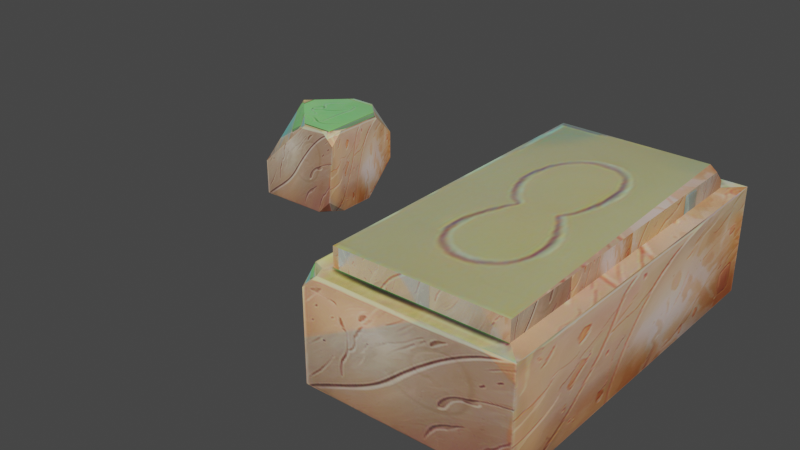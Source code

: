 # Source: tumba.blend  (saved by Blender 3.6.11; exported with 4.5.12 LTS)
import bpy
from mathutils import Matrix  # noqa: F401  (used for matrix-valued properties, if any)

bpy.ops.wm.read_factory_settings(use_empty=True)
scene = bpy.context.scene
scene.name = 'Scene'

# ---- collections
col_collection = bpy.data.collections.new('Collection'); scene.collection.children.link(col_collection)

# ---- images (referenced by path relative to the original .blend; pixels are not part of the script)
import os
ASSET_DIR = os.environ.get("B2B_ASSET_DIR", "")  # directory of the original .blend (textures are referenced by path, not embedded)
HERE = os.path.dirname(os.path.abspath(__file__))  # packed textures are extracted next to this script under _unpacked/

def load_image(name, relpath, width, height, colorspace="sRGB"):
    """Load a texture the original file referenced (path relative to the .blend, or extracted next to this script)."""
    p = next((c for c in (os.path.join(HERE, relpath), os.path.join(ASSET_DIR, relpath)) if relpath and os.path.exists(c)), "")
    if p:
        img = bpy.data.images.load(p, check_existing=True)
        img.name = name
    else:  # same state as the original file: an image datablock whose file is absent (Cycles renders it pink)
        img = bpy.data.images.new(name, width, height)
        img.source = "FILE"
        img.filepath = "//" + (relpath or name)
    img.colorspace_settings.name = colorspace
    return img
img_image_0 = load_image('Image_0', '_unpacked/Image_0.0fe60e5b.jpg', 2048, 2048, 'sRGB')

# ---- materials (node trees are filled in below, after node groups)
mat_material_0 = bpy.data.materials.new('Material_0')
mat_material_0.use_transparent_shadow = False

# ---- material node trees
mat_material_0.use_nodes = True; mat_material_0.node_tree.nodes.clear()
_N = mat_material_0.node_tree.nodes; _L = mat_material_0.node_tree.links
n0 = _N.new('ShaderNodeBsdfPrincipled'); n0.name = 'Principled BSDF'; n0.location = (10, 300)
n0.distribution = 'GGX'
n0.subsurface_method = 'RANDOM_WALK_SKIN'
n0.inputs[2].default_value = 0.8
n0.inputs[27].default_value = (0.0, 0.0, 0.0, 1.0)
n0.inputs[28].default_value = 1.0
n1 = _N.new('ShaderNodeOutputMaterial'); n1.name = 'Material Output'; n1.location = (320, 270)
n2 = _N.new('ShaderNodeTexImage'); n2.name = 'Image Texture'; n2.location = (-440, 210)
n2.label = 'BASE COLOR'
n2.image = img_image_0
_L.new(n0.outputs[0], n1.inputs[0])
_L.new(n2.outputs[0], n0.inputs[0])
n1.is_active_output = True

# ---- world
world_world = bpy.data.worlds.new('World'); scene.world = world_world
world_world.use_nodes = True; world_world.node_tree.nodes.clear()
_N = world_world.node_tree.nodes; _L = world_world.node_tree.links
n0 = _N.new('ShaderNodeOutputWorld'); n0.name = 'World Output'; n0.location = (300, 300)
n1 = _N.new('ShaderNodeBackground'); n1.name = 'Background'; n1.location = (10, 300)
n1.inputs[0].default_value = (0.05088, 0.05088, 0.05088, 1.0)
_L.new(n1.outputs[0], n0.inputs[0])
n0.is_active_output = True
world_world.color = (0.05088, 0.05088, 0.05088)
world_world.use_sun_shadow = False
world_world.sun_shadow_jitter_overblur = 0.0

# ---- meshes
me_mesh_0 = bpy.data.meshes.new('Mesh_0')
me_mesh_0.from_pydata([(0.4653, -0.3239, 0.0989), (0.1373, -0.3239, 0.0989), (0.1251, -0.3361, 0.0989), (0.1344, -0.3585, 0.0989), (0.5, -0.3585, 0.0989), (0.1026, 0.3585, -0.1136), (0.1026, 0.3585, 0.0989), (0.5, 0.3585, 0.0989), (0.5, 0.3585, -0.1136), (0.5, 0.3585, -0.1136), (0.5, 0.3585, 0.0989), (0.5, -0.3585, 0.0989), (0.5, -0.3585, -0.1136), (0.1026, -0.3585, -0.1136), (0.1026, -0.3585, 0.06716), (0.1026, -0.3268, 0.0989), (0.1026, 0.3585, 0.0989), (0.1026, 0.3585, -0.1136), (0.1026, 0.3585, -0.1136), (0.5, 0.3585, -0.1136), (0.5, -0.3585, -0.1136), (0.1026, -0.3585, -0.1136), (0.1373, -0.3239, 0.0989), (0.4653, -0.3239, 0.0989), (0.4653, -0.3239, 0.1372), (0.1373, -0.3239, 0.1372), (0.1373, 0.3239, 0.0989), (0.4653, 0.3239, 0.0989), (0.5, 0.3585, 0.0989), (0.1026, 0.3585, 0.0989), (0.1026, -0.3268, 0.0989), (0.4653, -0.3239, 0.0989), (0.4653, 0.3239, 0.0989), (0.4653, 0.3239, 0.1128), (0.4653, 0.2995, 0.1372), (0.4653, -0.3239, 0.1372), (0.4653, 0.2995, 0.1372), (0.4409, 0.3239, 0.1372), (0.1373, 0.3239, 0.1372), (0.1373, -0.3239, 0.1372), (0.4653, -0.3239, 0.1372), (0.1373, 0.3239, 0.0989), (0.1373, -0.3239, 0.0989), (0.1373, -0.3239, 0.1372), (0.1373, 0.3239, 0.1372), (0.1344, -0.3585, 0.0989), (0.1251, -0.3361, 0.0989), (0.1026, -0.3268, 0.0989), (0.1026, -0.3585, 0.06716), (0.5, -0.3585, -0.1136), (0.5, -0.3585, 0.0989), (0.1344, -0.3585, 0.0989), (0.1026, -0.3585, 0.06716), (0.1026, -0.3585, -0.1136), (0.4409, 0.3239, 0.1372), (0.4653, 0.2995, 0.1372), (0.4653, 0.3239, 0.1128), (0.4653, 0.3239, 0.0989), (0.1373, 0.3239, 0.0989), (0.1373, 0.3239, 0.1372), (0.4409, 0.3239, 0.1372), (0.4653, 0.3239, 0.1128), (-0.3092, 0.2646, -0.1372), (-0.3092, 0.3371, -0.06466), (-0.3092, 0.3371, -0.002661), (-0.3092, 0.2848, 0.04967), (-0.3092, 0.1786, 0.04967), (-0.3092, 0.1503, 0.02138), (-0.3132, 0.1409, -0.1052), (-0.3092, 0.1822, -0.1372), (-0.496, 0.2989, -0.1372), (-0.4578, 0.3371, -0.1372), (-0.3817, 0.3371, -0.1372), (-0.3092, 0.2646, -0.1372), (-0.3092, 0.1822, -0.1372), (-0.3451, 0.1409, -0.1372), (-0.5, 0.1409, -0.1372), (-0.3872, 0.1503, 0.04967), (-0.496, 0.2591, 0.04967), (-0.5, 0.1409, -0.05917), (-0.3092, 0.2848, 0.04967), (-0.3092, 0.3371, -0.002661), (-0.3615, 0.3371, 0.04967), (-0.3092, 0.1822, -0.1372), (-0.3132, 0.1409, -0.1052), (-0.3451, 0.1409, -0.1372), (-0.3451, 0.1409, -0.1372), (-0.3132, 0.1409, -0.1052), (-0.3092, 0.1503, 0.02138), (-0.3375, 0.1503, 0.04967), (-0.3872, 0.1503, 0.04967), (-0.5, 0.1409, -0.05917), (-0.5, 0.1409, -0.1372), (-0.496, 0.3371, -0.03228), (-0.496, 0.2591, 0.04967), (-0.4141, 0.3371, 0.04967), (-0.5, 0.1409, -0.1372), (-0.5, 0.1409, -0.05917), (-0.496, 0.2591, 0.04967), (-0.496, 0.2591, 0.04967), (-0.496, 0.3371, -0.03228), (-0.496, 0.3371, -0.09895), (-0.496, 0.2989, -0.1372), (-0.496, 0.3371, -0.09895), (-0.4578, 0.3371, -0.1372), (-0.496, 0.2989, -0.1372), (-0.3092, 0.3371, -0.06466), (-0.3092, 0.2646, -0.1372), (-0.3817, 0.3371, -0.1372), (-0.4578, 0.3371, -0.1372), (-0.496, 0.3371, -0.09895), (-0.496, 0.3371, -0.03228), (-0.4141, 0.3371, 0.04967), (-0.3615, 0.3371, 0.04967), (-0.3092, 0.3371, -0.002661), (-0.3092, 0.3371, -0.06466), (-0.3817, 0.3371, -0.1372), (-0.3092, 0.1503, 0.02138), (-0.3092, 0.1786, 0.04967), (-0.3375, 0.1503, 0.04967), (-0.3092, 0.2848, 0.04967), (-0.3615, 0.3371, 0.04967), (-0.4141, 0.3371, 0.04967), (-0.496, 0.2591, 0.04967), (-0.496, 0.2591, 0.04967), (-0.3872, 0.1503, 0.04967), (-0.3375, 0.1503, 0.04967), (-0.3092, 0.1786, 0.04967), (-0.3092, 0.3371, -0.06466), (-0.3132, 0.1409, -0.1052), (-0.3092, 0.2646, -0.1372)], [], [(4, 0, 1), (2, 4, 1), (4, 2, 3), (5, 6, 7), (5, 7, 8), (9, 10, 11), (9, 11, 12), (17, 13, 14), (15, 17, 14), (17, 15, 16), (18, 19, 20), (18, 20, 21), (26, 27, 28), (26, 28, 29), (2, 1, 26), (29, 2, 26), (2, 29, 30), (41, 42, 43, 44), (40, 36, 37), (61, 57, 58, 59, 60), (45, 46, 47), (45, 47, 48), (53, 49, 50), (51, 53, 50), (53, 51, 52), (54, 55, 56), (22, 23, 24, 25), (69, 62, 63), (64, 69, 63), (69, 64, 65), (66, 69, 65), (69, 66, 67), (67, 68, 69), (76, 70, 71), (72, 76, 71), (76, 72, 73), (74, 76, 73), (76, 74, 75), (77, 78, 79), (80, 81, 82), (83, 84, 85), (92, 86, 87), (88, 92, 87), (92, 88, 89), (90, 92, 89), (92, 90, 91), (93, 94, 95), (102, 96, 97), (98, 102, 97), (102, 98, 99), (100, 102, 99), (102, 100, 101), (103, 104, 105), (106, 107, 108), (116, 109, 110), (111, 116, 110), (116, 111, 112), (113, 116, 112), (116, 113, 114), (114, 115, 116), (117, 118, 119), (127, 120, 121), (122, 127, 121), (127, 122, 123), (124, 127, 123), (127, 124, 125), (125, 126, 127), (128, 129, 130), (40, 37, 38, 39), (35, 31, 32, 33, 34), (27, 0, 4, 28)])
me_mesh_0.polygons.foreach_set('use_smooth', [0, 0, 0, 0, 0, 0, 0, 0, 0, 0, 0, 0, 0, 0, 0, 0, 0, 0, 0, 0, 1, 1, 0, 0, 0, 0, 0, 1, 1, 1, 1, 1, 1, 0, 0, 0, 0, 0, 0, 0, 0, 1, 1, 1, 1, 1, 0, 1, 1, 1, 1, 1, 0, 0, 0, 0, 0, 0, 0, 0, 0, 0, 0, 0, 0, 0, 0, 0, 0, 0, 0])
_uv = me_mesh_0.uv_layers.new(name='UVMap')
_uv.uv.foreach_set('vector', [0.625, 0.75, 0.647, 0.7378, 0.853, 0.7378, 0.8608, 0.7422, 0.625, 0.75, 0.853, 0.7378, 0.625, 0.75, 0.8608, 0.7422, 0.855, 0.75, 0.375, 0.25, 0.625, 0.25, 0.625, 0.5, 0.375, 0.25, 0.625, 0.5, 0.375, 0.5, 0.375, 0.5, 0.625, 0.5, 0.625, 0.75, 0.375, 0.5, 0.625, 0.75, 0.375, 0.75, 0.375, 0.25, 0.375, 0.0, 0.5879, 0.0, 0.625, 0.01123, 0.375, 0.25, 0.5879, 0.0, 0.375, 0.25, 0.625, 0.01123, 0.625, 0.25, 0.125, 0.5, 0.375, 0.5, 0.375, 0.75, 0.125, 0.5, 0.375, 0.75, 0.125, 0.75, 0.853, 0.5122, 0.647, 0.5122, 0.625, 0.5, 0.853, 0.5122, 0.625, 0.5, 0.875, 0.5, 0.8608, 0.7422, 0.853, 0.7378, 0.853, 0.5122, 0.875, 0.5, 0.8608, 0.7422, 0.853, 0.5122, 0.8608, 0.7422, 0.875, 0.5, 0.875, 0.739, 0.3869, 0.9667, 0.3869, 0.05192, 0.4409, 0.05192, 0.4409, 0.9667, 0.4811, 0.744, 0.4811, 0.5267, 0.4962, 0.5184, 0.5148, 0.5152, 0.4952, 0.5152, 0.4952, 0.05192, 0.5492, 0.05192, 0.5492, 0.4808, 0.625, 0.98, 0.8608, 0.7422, 0.875, 0.739, 0.625, 0.98, 0.875, 0.739, 0.5879, 0.0, 0.375, 1.0, 0.375, 0.75, 0.625, 0.75, 0.625, 0.98, 0.375, 1.0, 0.625, 0.75, 0.375, 1.0, 0.625, 0.98, 0.5879, 1.0, 0.6621, 0.5122, 0.647, 0.5205, 0.647, 0.5122, 0.5494, 0.5152, 0.5494, 0.05192, 0.6034, 0.05192, 0.6034, 0.5152, 0.375, 0.7073, 0.375, 0.5969, 0.4719, 0.5, 0.5552, 0.5, 0.375, 0.7073, 0.4719, 0.5, 0.375, 0.7073, 0.5552, 0.5, 0.625, 0.5701, 0.625, 0.7122, 0.375, 0.7073, 0.625, 0.5701, 0.375, 0.7073, 0.625, 0.7122, 0.5869, 0.75, 0.5869, 0.75, 0.4177, 0.75, 0.375, 0.7073, 0.125, 0.75, 0.125, 0.551, 0.1761, 0.5, 0.2781, 0.5, 0.125, 0.75, 0.1761, 0.5, 0.125, 0.75, 0.2781, 0.5, 0.375, 0.5969, 0.375, 0.7073, 0.125, 0.75, 0.375, 0.5969, 0.125, 0.75, 0.375, 0.7073, 0.3323, 0.75, 0.625, 0.8544, 0.875, 0.6042, 0.4792, 0.0, 0.625, 0.5701, 0.5552, 0.5, 0.625, 0.4302, 0.375, 0.7073, 0.4177, 0.75, 0.375, 0.7927, 0.375, 1.0, 0.375, 0.7927, 0.4177, 0.75, 0.5869, 0.75, 0.375, 1.0, 0.4177, 0.75, 0.375, 1.0, 0.5869, 0.75, 0.625, 0.7878, 0.625, 0.8544, 0.375, 1.0, 0.625, 0.7878, 0.375, 1.0, 0.625, 0.8544, 0.4792, 1.0, 0.5151, 0.25, 0.625, 0.1455, 0.7651, 0.5, 0.375, 0.1987, 0.375, 0.0, 0.4792, 0.0, 0.625, 0.1455, 0.375, 0.1987, 0.4792, 0.0, 0.375, 0.1987, 0.625, 0.1455, 0.625, 0.1455, 0.5151, 0.25, 0.375, 0.1987, 0.625, 0.1455, 0.375, 0.1987, 0.5151, 0.25, 0.426, 0.25, 0.426, 0.25, 0.375, 0.3013, 0.125, 0.551, 0.4719, 0.5, 0.375, 0.5969, 0.2781, 0.5, 0.375, 0.4028, 0.375, 0.3013, 0.426, 0.25, 0.5151, 0.25, 0.375, 0.4028, 0.426, 0.25, 0.375, 0.4028, 0.5151, 0.25, 0.625, 0.3599, 0.625, 0.4302, 0.375, 0.4028, 0.625, 0.3599, 0.375, 0.4028, 0.625, 0.4302, 0.5552, 0.5, 0.5552, 0.5, 0.4719, 0.5, 0.375, 0.4028, 0.5869, 0.75, 0.625, 0.7122, 0.6631, 0.75, 0.625, 0.7122, 0.625, 0.5701, 0.6948, 0.5, 0.7651, 0.5, 0.625, 0.7122, 0.6948, 0.5, 0.625, 0.7122, 0.7651, 0.5, 0.875, 0.6042, 0.875, 0.6042, 0.625, 0.7122, 0.875, 0.6042, 0.625, 0.7122, 0.875, 0.6042, 0.7295, 0.75, 0.7295, 0.75, 0.6631, 0.75, 0.625, 0.7122, 0.4719, 0.5, 0.0, 0.0, 0.375, 0.5969, 0.1487, 0.7415, 0.1638, 0.5159, 0.3547, 0.5159, 0.3547, 0.7415, 0.4951, 0.9667, 0.441, 0.9667, 0.441, 0.05192, 0.4606, 0.05192, 0.4951, 0.08636, 0.5633, 0.5138, 0.5633, 0.7393, 0.5413, 0.7516, 0.5413, 0.5016])
me_mesh_0.materials.append(mat_material_0)
me_mesh_0.update()
me_mesh_0.normals_split_custom_set([tuple(v) for v in zip(*[iter([0.0, 0.0, 1.0, 0.0, 0.0, 1.0, 0.0, 0.0, 1.0, 0.0, 0.0, 1.0, 0.0, 0.0, 1.0, 0.0, 0.0, 1.0, 0.0, 0.0, 1.0, 0.0, 0.0, 1.0, 0.0, 0.0, 1.0, 0.0, 1.0, 0.0, 0.0, 1.0, 0.0, 0.0, 1.0, 0.0, 0.0, 1.0, 0.0, 0.0, 1.0, 0.0, 0.0, 1.0, 0.0, 1.0, 0.0, 0.0, 1.0, 0.0, 0.0, 1.0, 0.0, 0.0, 1.0, 0.0, 0.0, 1.0, 0.0, 0.0, 1.0, 0.0, 0.0, -1.0, 0.0, 0.0, -1.0, 0.0, 0.0, -1.0, 0.0, 0.0, -1.0, -1.307e-07, 0.0, -1.0, -1.307e-07, 0.0, -1.0, -1.307e-07, 0.0, -1.0, 0.0, 0.0, -1.0, 0.0, 0.0, -1.0, 0.0, 0.0, 0.0, 0.0, -1.0, 0.0, 0.0, -1.0, 0.0, 0.0, -1.0, 0.0, 0.0, -1.0, 0.0, 0.0, -1.0, 0.0, 0.0, -1.0, 0.0, 0.0, 1.0, 0.0, 0.0, 1.0, 0.0, 0.0, 1.0, 0.0, 0.0, 1.0, 0.0, 0.0, 1.0, 0.0, 0.0, 1.0, 0.0, 0.0, 1.0, 0.0, 0.0, 1.0, 0.0, 0.0, 1.0, -6.393e-07, 0.0, 1.0, -6.393e-07, 0.0, 1.0, -6.393e-07, 0.0, 1.0, 0.0, 0.0, 1.0, 0.0, 0.0, 1.0, 0.0, 0.0, 1.0, -1.0, 0.0, 0.0, -1.0, 0.0, 0.0, -1.0, 0.0, 0.0, -1.0, 0.0, 0.0, -4.595e-07, 0.0, 1.0, -4.595e-07, 0.0, 1.0, -4.595e-07, 0.0, 1.0, 0.0, 1.0, 0.0, 0.0, 1.0, 0.0, 0.0, 1.0, 0.0, 0.0, 1.0, 0.0, 0.0, 1.0, 0.0, -0.5, -0.5, 0.7071, -0.5, -0.5, 0.7071, -0.5, -0.5, 0.7071, -0.5, -0.5, 0.7071, -0.5, -0.5, 0.7071, -0.5, -0.5, 0.7071, 0.0, -1.0, 0.0, 0.0, -1.0, 0.0, 0.0, -1.0, 0.0, 0.0, -1.0, 0.0, 0.0, -1.0, 0.0, 0.0, -1.0, 0.0, 0.0, -1.0, 0.0, 0.0, -1.0, 0.0, 0.0, -1.0, 0.0, 0.5773, 0.5774, 0.5774, 0.5773, 0.5774, 0.5774, 0.5773, 0.5774, 0.5774, 0.0, -1.0, 0.0, 0.0, -1.0, 0.0, 0.0, -1.0, 0.0, 0.0, -1.0, 0.0, 0.9999, -0.01025, -0.002064, 0.9999, -0.01024, -0.002062, 0.9999, -0.01024, -0.002063, 0.9999, -0.01024, -0.002062, 0.9999, -0.01025, -0.002064, 0.9999, -0.01024, -0.002063, 0.9999, -0.01025, -0.002064, 0.9999, -0.01024, -0.002062, 0.9999, -0.01024, -0.002063, 0.9999, -0.01025, -0.002062, 0.9999, -0.01025, -0.002064, 0.9999, -0.01024, -0.002063, 0.9999, -0.01025, -0.002064, 0.9999, -0.01025, -0.002062, 0.9999, -0.01025, -0.002064, 0.9999, -0.01025, -0.002064, 0.9999, -0.01022, -0.002058, 0.9999, -0.01025, -0.002064, 1.582e-07, 9.67e-08, -1.0, 1.582e-07, 9.67e-08, -1.0, 1.582e-07, 9.67e-08, -1.0, 0.0, 7.592e-08, -1.0, 0.0, 7.592e-08, -1.0, 0.0, 7.592e-08, -1.0, 0.0, 4.737e-08, -1.0, 0.0, 4.737e-08, -1.0, 0.0, 4.737e-08, -1.0, 2.369e-07, 0.0, -1.0, 2.369e-07, 0.0, -1.0, 2.369e-07, 0.0, -1.0, 0.0, 3.602e-07, -1.0, 0.0, 3.602e-07, -1.0, 0.0, 3.602e-07, -1.0, -0.5537, -0.5537, 0.622, -0.5537, -0.5537, 0.622, -0.5537, -0.5537, 0.622, 0.5774, 0.5773, 0.5773, 0.5774, 0.5773, 0.5773, 0.5774, 0.5773, 0.5773, 0.6027, -0.523, -0.6027, 0.6027, -0.523, -0.6027, 0.6027, -0.523, -0.6027, 0.01245, -0.9989, 0.04425, 0.01243, -0.9989, 0.04424, 0.01242, -0.9989, 0.04427, 0.01255, -0.9989, 0.04441, 0.01245, -0.9989, 0.04425, 0.01242, -0.9989, 0.04427, 0.01245, -0.9989, 0.04425, 0.01255, -0.9989, 0.04441, 0.01244, -0.9989, 0.04425, 0.01222, -0.9989, 0.04431, 0.01245, -0.9989, 0.04425, 0.01244, -0.9989, 0.04425, 0.01245, -0.9989, 0.04425, 0.01222, -0.9989, 0.04431, 0.01242, -0.9989, 0.04428, -0.5676, 0.5964, 0.5676, -0.5676, 0.5964, 0.5676, -0.5676, 0.5964, 0.5676, -0.9998, 0.02002, 0.003008, -0.9998, 0.01998, 0.003001, -0.9998, 0.01997, 0.003001, -0.9998, 0.01999, 0.003002, -0.9998, 0.02002, 0.003008, -0.9998, 0.01997, 0.003001, -0.9998, 0.02002, 0.003008, -0.9998, 0.01999, 0.003002, -0.9998, 0.01996, 0.002998, -0.9998, 0.01996, 0.002998, -0.9998, 0.02002, 0.003008, -0.9998, 0.01996, 0.002998, -0.9998, 0.02002, 0.003008, -0.9998, 0.01996, 0.002998, -0.9998, 0.02, 0.003005, -0.5773, 0.5774, -0.5773, -0.5773, 0.5774, -0.5773, -0.5773, 0.5774, -0.5773, 0.5774, 0.5774, -0.5774, 0.5774, 0.5774, -0.5774, 0.5774, 0.5774, -0.5774, 0.0, 1.0, 6.404e-07, 0.0, 1.0, 6.404e-07, 0.0, 1.0, 6.404e-07, 0.0, 1.0, 0.0, 0.0, 1.0, 0.0, 0.0, 1.0, 0.0, 0.0, 1.0, -2.074e-07, 0.0, 1.0, -2.074e-07, 0.0, 1.0, -2.074e-07, 0.0, 1.0, 1.897e-07, 0.0, 1.0, 1.897e-07, 0.0, 1.0, 1.897e-07, 0.0, 1.0, -3.439e-07, 0.0, 1.0, -3.439e-07, 0.0, 1.0, -3.439e-07, 0.0, 1.0, 0.0, 0.0, 1.0, 0.0, 0.0, 1.0, 0.0, 0.5774, -0.5773, 0.5773, 0.5774, -0.5773, 0.5773, 0.5774, -0.5773, 0.5773, 8.378e-08, 0.0, 1.0, 8.378e-08, 0.0, 1.0, 8.378e-08, 0.0, 1.0, 0.0, 0.0, 1.0, 0.0, 0.0, 1.0, 0.0, 0.0, 1.0, -2.199e-08, 0.0, 1.0, -2.199e-08, 0.0, 1.0, -2.199e-08, 0.0, 1.0, 0.0, 0.0, 1.0, 0.0, 0.0, 1.0, 0.0, 0.0, 1.0, 0.0, 0.0, 1.0, 0.0, 0.0, 1.0, 0.0, 0.0, 1.0, 0.0, 0.0, 1.0, 0.0, 0.0, 1.0, 0.0, 0.0, 1.0, 0.9994, -0.02548, 0.02548, 0.9994, -0.02548, 0.02548, 0.9994, -0.02548, 0.02548, 0.0, 0.0, 1.0, 0.0, 0.0, 1.0, 0.0, 0.0, 1.0, 0.0, 0.0, 1.0, 1.0, 0.0, 0.0, 1.0, 0.0, 0.0, 1.0, 0.0, 0.0, 1.0, 0.0, 0.0, 1.0, 0.0, 0.0, 0.0, 0.0, 1.0, 0.0, 0.0, 1.0, 0.0, 0.0, 1.0, 0.0, 0.0, 1.0])] * 3)])

# ---- objects
ob_mesh_0 = bpy.data.objects.new('Mesh_0', me_mesh_0)

# ---- transforms, parenting, visibility, modifiers, constraints
ob_mesh_0.location = (0.0, 0.0, 0.0)
ob_mesh_0.rotation_mode = 'QUATERNION'
ob_mesh_0.rotation_quaternion = (1.0, 0.0, 0.0, 0.0)

# ---- collection membership
scene.collection.objects.link(ob_mesh_0)

# ---- scene / render settings (as saved in the file)
scene.frame_start = 1; scene.frame_end = 250; scene.frame_set(1)
scene.render.engine = 'BLENDER_EEVEE_NEXT'
scene.cycles.sampling_pattern = 'TABULATED_SOBOL'
scene.view_settings.view_transform = 'Filmic'
bpy.context.view_layer.update()

# ---- added for rendering (the .blend has no active camera and no usable light): camera, sun
cam_auto = bpy.data.cameras.new('AutoCamera')
cam_auto.lens = 50.0
cam_auto.sensor_width = 36.0
cam_auto.clip_end = 1000.0
ob_auto_camera = bpy.data.objects.new('AutoCamera', cam_auto)
scene.collection.objects.link(ob_auto_camera)
ob_auto_camera.location = (1.16646, -1.39975, 0.933164)
ob_auto_camera.rotation_euler = (1.09748, -7.21219e-08, 0.694738)
scene.camera = ob_auto_camera
light_auto_sun = bpy.data.lights.new('AutoSun', 'SUN')
light_auto_sun.energy = 3.0
light_auto_sun.angle = 0.0523599
ob_auto_sun = bpy.data.objects.new('AutoSun', light_auto_sun)
scene.collection.objects.link(ob_auto_sun)
ob_auto_sun.rotation_euler = (0.872665, 0.174533, 0.523599)
bpy.context.view_layer.update()
